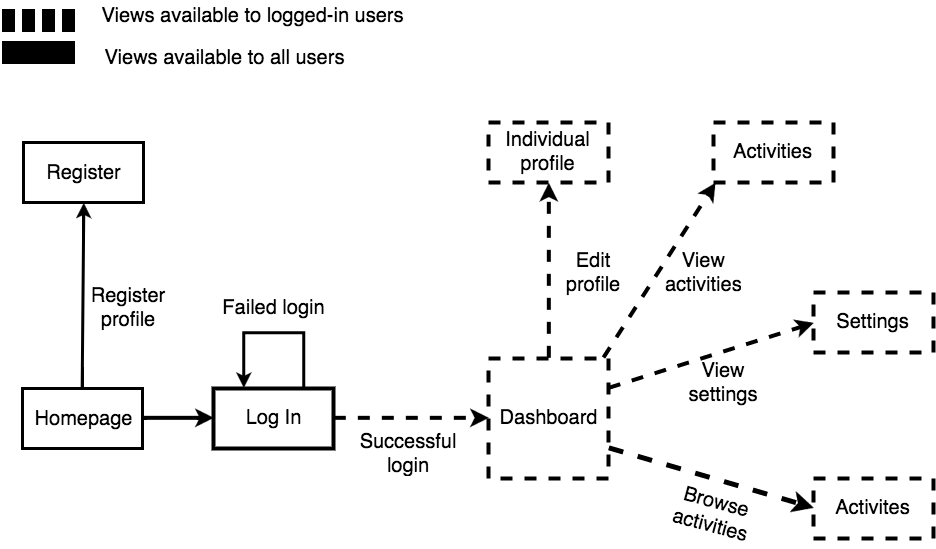

The diagram above was exported from draw.io. Its source (the exported page's mxGraphModel, read from the mxfile embedded in the PNG):
<mxGraphModel dx="1323" dy="878" grid="1" gridSize="10" guides="1" tooltips="1" connect="1" arrows="1" fold="1" page="1" pageScale="1" pageWidth="1169" pageHeight="826" background="#ffffff" math="0" shadow="0">
  <root>
    <mxCell id="0" />
    <mxCell id="1" parent="0" />
    <mxCell id="553dc508f9cb20a3-7" value="&lt;font style=&quot;font-size: 20px&quot;&gt;Homepage&lt;/font&gt;" style="whiteSpace=wrap;html=1;strokeWidth=3;" parent="1" vertex="1">
      <mxGeometry x="59" y="406" width="120" height="60" as="geometry" />
    </mxCell>
    <mxCell id="553dc508f9cb20a3-8" value="&lt;font style=&quot;font-size: 20px&quot;&gt;Log In&lt;/font&gt;" style="whiteSpace=wrap;html=1;strokeWidth=4;strokeColor=#000000;" parent="1" vertex="1">
      <mxGeometry x="250" y="406" width="120" height="60" as="geometry" />
    </mxCell>
    <mxCell id="553dc508f9cb20a3-9" value="&lt;font style=&quot;font-size: 20px&quot;&gt;Dashboard&lt;/font&gt;" style="whiteSpace=wrap;html=1;strokeWidth=4;strokeColor=#000000;dashed=1;" parent="1" vertex="1">
      <mxGeometry x="525" y="376" width="120" height="120" as="geometry" />
    </mxCell>
    <mxCell id="553dc508f9cb20a3-10" value="&lt;font style=&quot;font-size: 20px&quot;&gt;Register&lt;/font&gt;" style="whiteSpace=wrap;html=1;strokeWidth=3;" parent="1" vertex="1">
      <mxGeometry x="60" y="160" width="120" height="60" as="geometry" />
    </mxCell>
    <mxCell id="553dc508f9cb20a3-14" value="&lt;font style=&quot;font-size: 20px&quot;&gt;Individual profile&lt;/font&gt;" style="whiteSpace=wrap;html=1;strokeWidth=4;strokeColor=#000000;dashed=1;" parent="1" vertex="1">
      <mxGeometry x="525" y="140" width="120" height="60" as="geometry" />
    </mxCell>
    <mxCell id="553dc508f9cb20a3-15" value="&lt;span style=&quot;font-size: 20px ; line-height: 24px&quot;&gt;Settings&lt;/span&gt;" style="whiteSpace=wrap;html=1;strokeWidth=4;strokeColor=#000000;dashed=1;" parent="1" vertex="1">
      <mxGeometry x="850" y="310" width="120" height="60" as="geometry" />
    </mxCell>
    <mxCell id="553dc508f9cb20a3-17" value="&lt;font style=&quot;font-size: 20px&quot;&gt;Activites&lt;/font&gt;" style="whiteSpace=wrap;html=1;strokeWidth=4;strokeColor=#000000;dashed=1;" parent="1" vertex="1">
      <mxGeometry x="850" y="496" width="120" height="60" as="geometry" />
    </mxCell>
    <mxCell id="553dc508f9cb20a3-20" value="" style="endArrow=classic;html=1;entryX=0;entryY=0.5;strokeColor=#000000;strokeWidth=4;exitX=1;exitY=0.5;" parent="1" source="553dc508f9cb20a3-7" target="553dc508f9cb20a3-8" edge="1">
      <mxGeometry width="50" height="50" relative="1" as="geometry">
        <mxPoint x="450" y="280" as="sourcePoint" />
        <mxPoint x="60" y="10" as="targetPoint" />
      </mxGeometry>
    </mxCell>
    <mxCell id="553dc508f9cb20a3-21" value="" style="endArrow=classic;html=1;entryX=0.5;entryY=1;strokeWidth=3;exitX=0.5;exitY=0;" parent="1" source="553dc508f9cb20a3-7" target="553dc508f9cb20a3-10" edge="1">
      <mxGeometry width="50" height="50" relative="1" as="geometry">
        <mxPoint x="320" y="430" as="sourcePoint" />
        <mxPoint x="60" y="10" as="targetPoint" />
      </mxGeometry>
    </mxCell>
    <mxCell id="553dc508f9cb20a3-25" value="" style="endArrow=classic;html=1;entryX=0;entryY=0.5;strokeWidth=4;strokeColor=#000000;exitX=1;exitY=0.5;dashed=1;" parent="1" source="553dc508f9cb20a3-8" target="553dc508f9cb20a3-9" edge="1">
      <mxGeometry width="50" height="50" relative="1" as="geometry">
        <mxPoint x="420" y="200" as="sourcePoint" />
        <mxPoint x="60" y="10" as="targetPoint" />
      </mxGeometry>
    </mxCell>
    <mxCell id="553dc508f9cb20a3-26" value="" style="endArrow=classic;html=1;exitX=0.5;exitY=0;entryX=0.5;entryY=1;strokeColor=#000000;strokeWidth=4;dashed=1;" parent="1" source="553dc508f9cb20a3-9" target="553dc508f9cb20a3-14" edge="1">
      <mxGeometry width="50" height="50" relative="1" as="geometry">
        <mxPoint x="70" y="60" as="sourcePoint" />
        <mxPoint x="120" y="10" as="targetPoint" />
      </mxGeometry>
    </mxCell>
    <mxCell id="553dc508f9cb20a3-27" value="" style="endArrow=classic;html=1;exitX=1;exitY=0.25;entryX=0;entryY=0.5;strokeColor=#000000;strokeWidth=4;dashed=1;" parent="1" source="553dc508f9cb20a3-9" target="553dc508f9cb20a3-15" edge="1">
      <mxGeometry width="50" height="50" relative="1" as="geometry">
        <mxPoint x="70" y="60" as="sourcePoint" />
        <mxPoint x="120" y="10" as="targetPoint" />
      </mxGeometry>
    </mxCell>
    <mxCell id="553dc508f9cb20a3-29" value="" style="endArrow=classic;html=1;exitX=1;exitY=0.75;entryX=0;entryY=0.5;strokeColor=#000000;strokeWidth=5;dashed=1;" parent="1" source="553dc508f9cb20a3-9" target="553dc508f9cb20a3-17" edge="1">
      <mxGeometry width="50" height="50" relative="1" as="geometry">
        <mxPoint x="70" y="60" as="sourcePoint" />
        <mxPoint x="120" y="10" as="targetPoint" />
      </mxGeometry>
    </mxCell>
    <mxCell id="553dc508f9cb20a3-34" value="&lt;font style=&quot;font-size: 20px&quot;&gt;Register profile&lt;/font&gt;" style="text;html=1;strokeColor=none;fillColor=none;align=center;verticalAlign=middle;whiteSpace=wrap;overflow=hidden;rotation=0;" parent="1" vertex="1">
      <mxGeometry x="110" y="300" width="110" height="50" as="geometry" />
    </mxCell>
    <mxCell id="553dc508f9cb20a3-36" value="&lt;font style=&quot;font-size: 20px&quot;&gt;Edit profile&lt;/font&gt;" style="text;html=1;strokeColor=none;fillColor=none;align=center;verticalAlign=middle;whiteSpace=wrap;overflow=hidden;rotation=0;" parent="1" vertex="1">
      <mxGeometry x="590" y="260" width="80" height="60" as="geometry" />
    </mxCell>
    <mxCell id="6ff18b7fd967dbd7-1" value="&lt;font style=&quot;font-size: 20px&quot;&gt;Browse activities&lt;/font&gt;" style="text;html=1;strokeColor=none;fillColor=none;align=center;verticalAlign=middle;whiteSpace=wrap;overflow=hidden;rotation=15;" parent="1" vertex="1">
      <mxGeometry x="710" y="506" width="80" height="50" as="geometry" />
    </mxCell>
    <mxCell id="6ff18b7fd967dbd7-5" value="" style="whiteSpace=wrap;html=1;strokeColor=#000000;strokeWidth=3;fillColor=#000000;" parent="1" vertex="1">
      <mxGeometry x="40" y="60" width="70" height="20" as="geometry" />
    </mxCell>
    <mxCell id="6ff18b7fd967dbd7-6" value="&lt;span style=&quot;font-size: 20px&quot;&gt;Views available to logged-in users&lt;/span&gt;&lt;div&gt;&lt;span style=&quot;font-size: 20px&quot;&gt;&lt;br&gt;&lt;/span&gt;&lt;/div&gt;" style="text;html=1;strokeColor=none;fillColor=none;align=center;verticalAlign=middle;whiteSpace=wrap;overflow=hidden;" parent="1" vertex="1">
      <mxGeometry x="119" y="20" width="340" height="35" as="geometry" />
    </mxCell>
    <mxCell id="6ff18b7fd967dbd7-10" value="&lt;font style=&quot;font-size: 20px&quot;&gt;Views available to all users&lt;/font&gt;" style="text;html=1;strokeColor=none;fillColor=none;align=center;verticalAlign=middle;whiteSpace=wrap;overflow=hidden;" parent="1" vertex="1">
      <mxGeometry x="130" y="60" width="260" height="30" as="geometry" />
    </mxCell>
    <mxCell id="141ed59fdf64d392-1" value="&lt;font style=&quot;font-size: 20px&quot;&gt;Activities&lt;/font&gt;" style="whiteSpace=wrap;html=1;strokeWidth=4;strokeColor=#000000;dashed=1;" parent="1" vertex="1">
      <mxGeometry x="750" y="140" width="120" height="60" as="geometry" />
    </mxCell>
    <mxCell id="141ed59fdf64d392-2" value="" style="endArrow=classic;html=1;entryX=0.01;entryY=0.998;strokeColor=#000000;strokeWidth=4;entryPerimeter=0;dashed=1;" parent="1" target="141ed59fdf64d392-1" edge="1">
      <mxGeometry x="800" y="310" width="50" height="50" as="geometry">
        <mxPoint x="640" y="375" as="sourcePoint" />
        <mxPoint x="1010" y="310" as="targetPoint" />
      </mxGeometry>
    </mxCell>
    <mxCell id="141ed59fdf64d392-4" value="" style="whiteSpace=wrap;html=1;strokeColor=#000000;strokeWidth=3;fillColor=#000000;" parent="1" vertex="1">
      <mxGeometry x="40" y="28" width="10" height="20" as="geometry" />
    </mxCell>
    <mxCell id="141ed59fdf64d392-5" value="" style="whiteSpace=wrap;html=1;strokeColor=#000000;strokeWidth=3;fillColor=#000000;" parent="1" vertex="1">
      <mxGeometry x="60" y="28" width="10" height="20" as="geometry" />
    </mxCell>
    <mxCell id="141ed59fdf64d392-6" value="" style="whiteSpace=wrap;html=1;strokeColor=#000000;strokeWidth=3;fillColor=#000000;" parent="1" vertex="1">
      <mxGeometry x="80" y="28" width="10" height="20" as="geometry" />
    </mxCell>
    <mxCell id="141ed59fdf64d392-7" value="" style="whiteSpace=wrap;html=1;strokeColor=#000000;strokeWidth=3;fillColor=#000000;" parent="1" vertex="1">
      <mxGeometry x="100" y="28" width="10" height="20" as="geometry" />
    </mxCell>
    <mxCell id="4" style="edgeStyle=orthogonalEdgeStyle;rounded=0;html=1;exitX=0.75;exitY=0;entryX=0.25;entryY=0;jettySize=auto;orthogonalLoop=1;strokeWidth=3;" edge="1" parent="1" source="553dc508f9cb20a3-8" target="553dc508f9cb20a3-8">
      <mxGeometry relative="1" as="geometry">
        <Array as="points">
          <mxPoint x="340" y="350" />
          <mxPoint x="280" y="350" />
        </Array>
      </mxGeometry>
    </mxCell>
    <mxCell id="5" value="&lt;font style=&quot;font-size: 20px&quot;&gt;Failed login&lt;/font&gt;" style="text;html=1;strokeColor=none;fillColor=none;align=center;verticalAlign=middle;whiteSpace=wrap;overflow=hidden;rotation=0;" vertex="1" parent="1">
      <mxGeometry x="255" y="300" width="110" height="50" as="geometry" />
    </mxCell>
    <mxCell id="6" value="&lt;font style=&quot;font-size: 20px&quot;&gt;Successful login&lt;/font&gt;" style="text;html=1;strokeColor=none;fillColor=none;align=center;verticalAlign=middle;whiteSpace=wrap;overflow=hidden;rotation=0;" vertex="1" parent="1">
      <mxGeometry x="390" y="446" width="110" height="50" as="geometry" />
    </mxCell>
    <mxCell id="7" value="&lt;font style=&quot;font-size: 20px&quot;&gt;View activities&lt;/font&gt;" style="text;html=1;strokeColor=none;fillColor=none;align=center;verticalAlign=middle;whiteSpace=wrap;overflow=hidden;rotation=0;" vertex="1" parent="1">
      <mxGeometry x="700" y="260" width="80" height="60" as="geometry" />
    </mxCell>
    <mxCell id="8" value="&lt;font style=&quot;font-size: 20px&quot;&gt;View settings&lt;/font&gt;" style="text;html=1;strokeColor=none;fillColor=none;align=center;verticalAlign=middle;whiteSpace=wrap;overflow=hidden;rotation=0;" vertex="1" parent="1">
      <mxGeometry x="720" y="370" width="80" height="60" as="geometry" />
    </mxCell>
  </root>
</mxGraphModel>